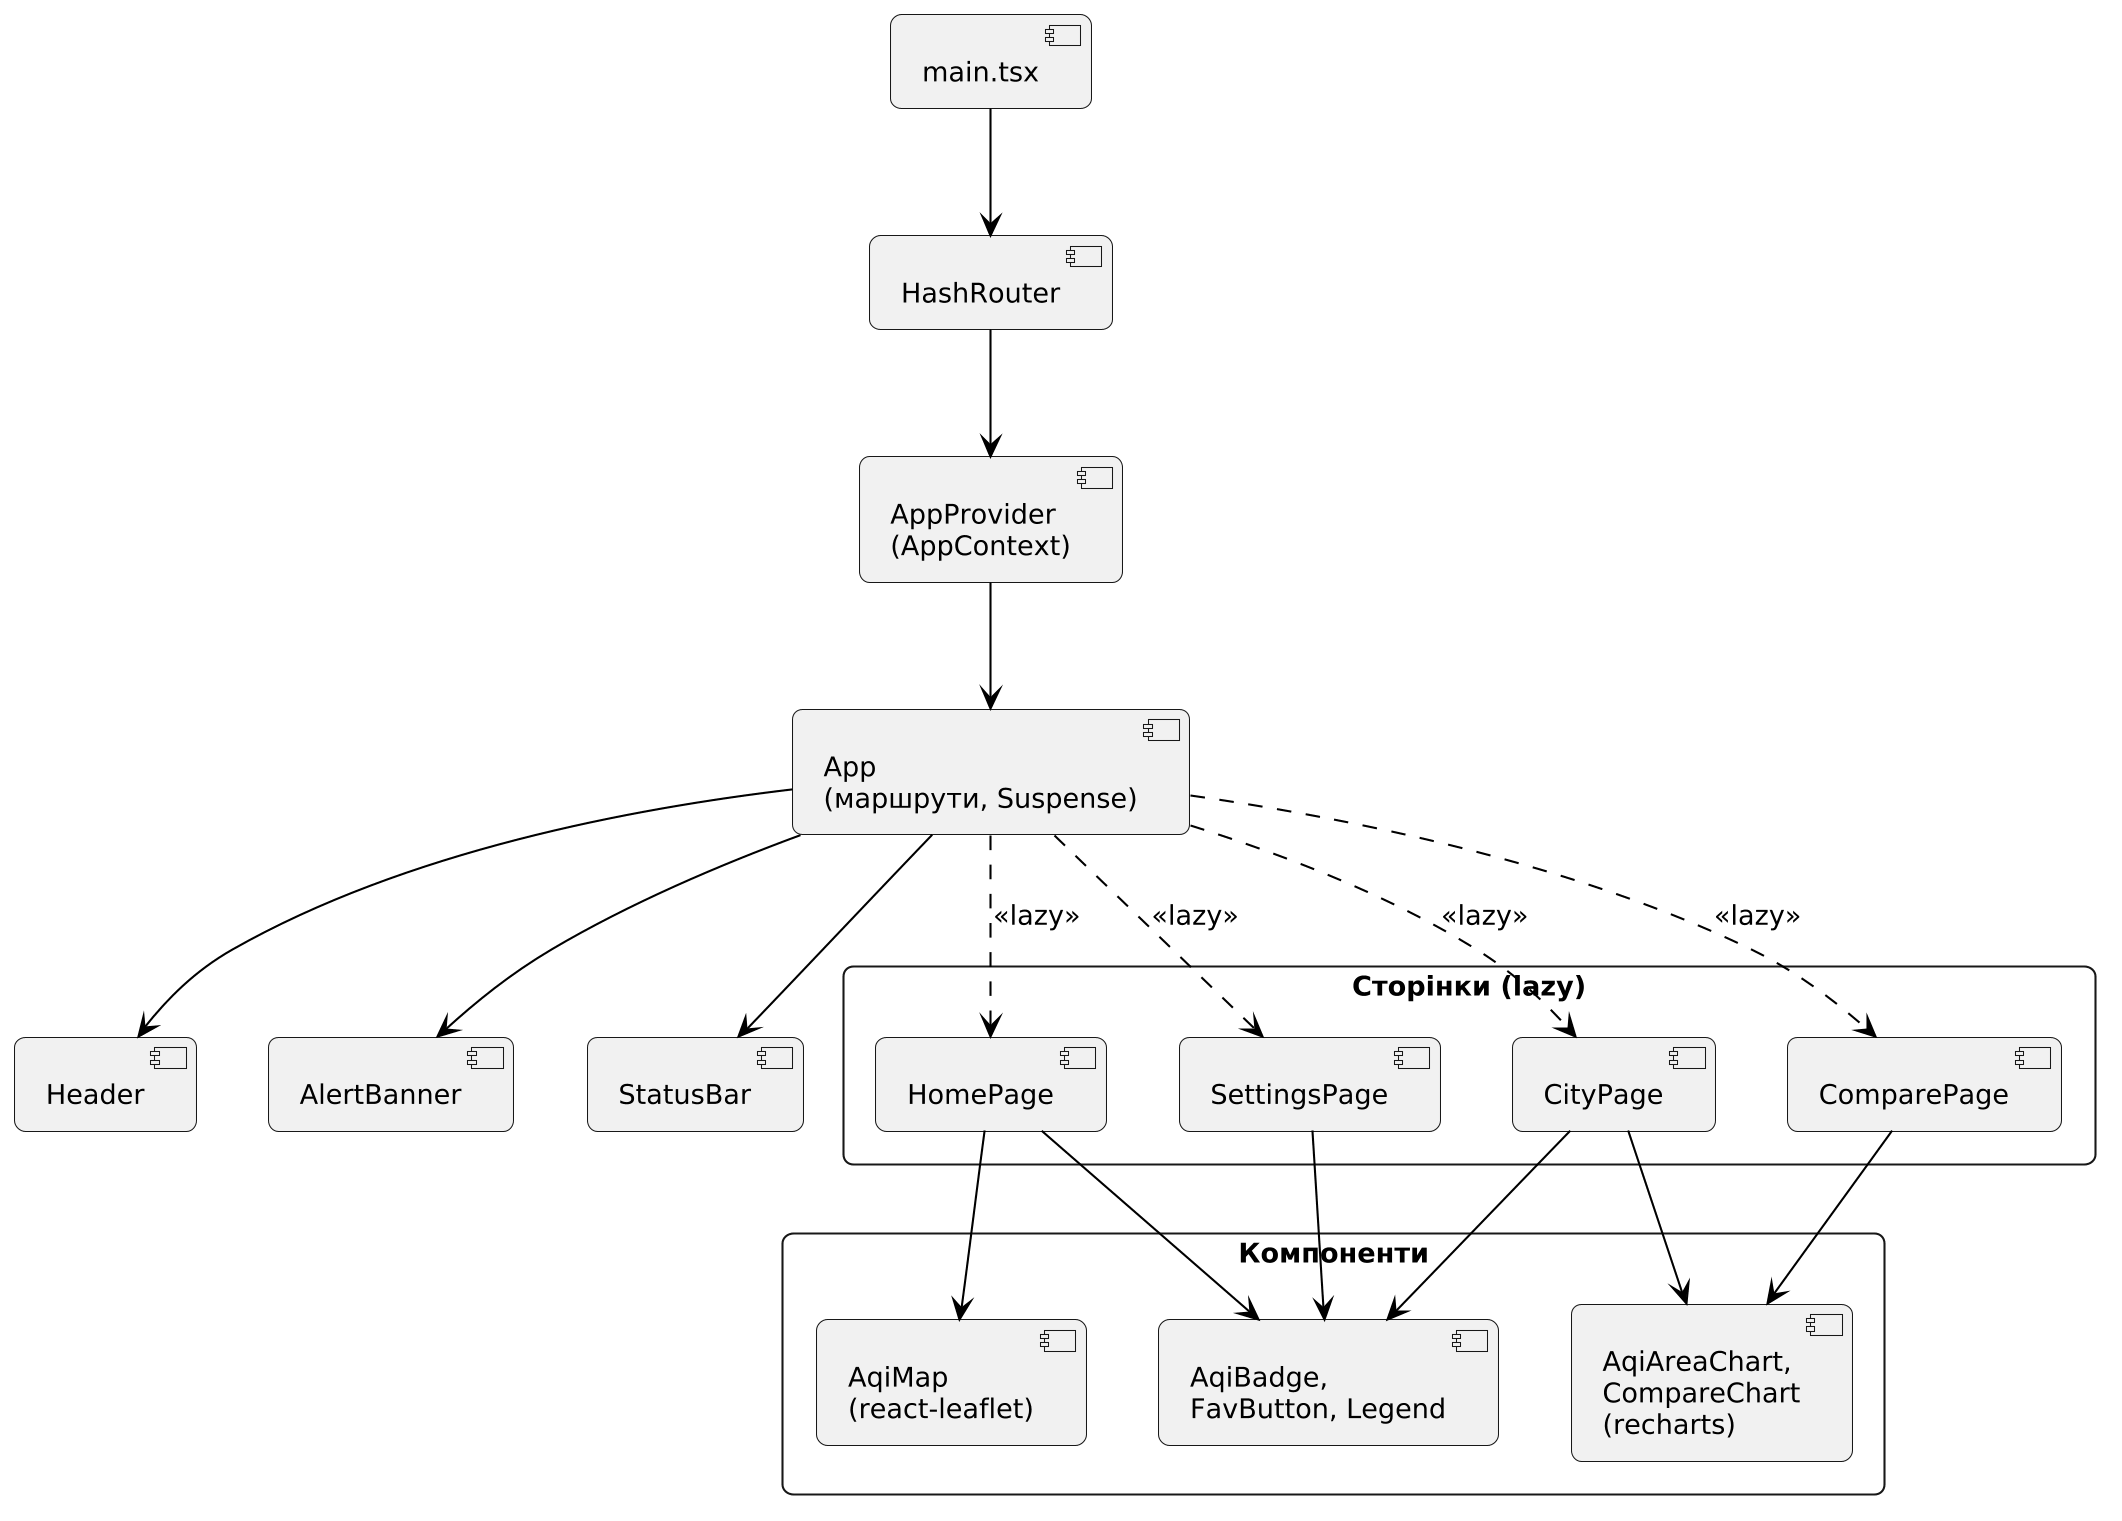

The diagram above was rendered by PlantUML. Its source (embedded in the PNG):
@startuml
skinparam monochrome true
skinparam shadowing false
skinparam dpi 200
skinparam defaultFontName Arial
skinparam defaultFontSize 13
skinparam backgroundColor white
skinparam ArrowColor black
skinparam roundCorner 10
skinparam packageStyle rectangle
skinparam sequenceMessageAlign center
skinparam noteBackgroundColor white
skinparam conditionStyle diamond
skinparam conditionEndStyle diamond

skinparam componentStyle uml2

component "main.tsx" as Main
component "HashRouter" as Router
component "AppProvider\n(AppContext)" as Prov
component "App\n(маршрути, Suspense)" as App
component Header
component AlertBanner
component StatusBar

package "Сторінки (lazy)" {
  component HomePage
  component CityPage
  component ComparePage
  component SettingsPage
}
package "Компоненти" {
  component "AqiMap\n(react-leaflet)" as Map
  component "AqiAreaChart,\nCompareChart\n(recharts)" as Charts
  component "AqiBadge,\nFavButton, Legend" as Small
}

Main --> Router
Router --> Prov
Prov --> App
App --> Header
App --> AlertBanner
App --> StatusBar
App ..> HomePage : <<lazy>>
App ..> CityPage : <<lazy>>
App ..> ComparePage : <<lazy>>
App ..> SettingsPage : <<lazy>>
HomePage --> Map
HomePage --> Small
CityPage --> Charts
CityPage --> Small
ComparePage --> Charts
SettingsPage --> Small
@enduml